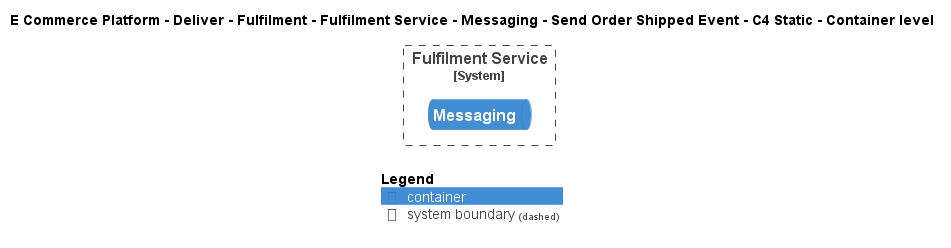

The diagram above was rendered by PlantUML. Its source (embedded in the PNG):
@startuml
!include ..\..\..\..\..\..\..\..\..\.c4s\C4_Container.puml

AddElementTag("c4interflow:lifecycle:new", $bgColor=green, $fontColor=#ffffff, $borderColor=green, $shadowing="False")
AddElementTag("c4interflow:lifecycle:changed", $bgColor=orange, $fontColor=#ffffff, $borderColor=orange, $shadowing="False")
AddElementTag("c4interflow:lifecycle:removed", $bgColor=red, $fontColor=#ffffff, $borderColor=red, $shadowing="False")

AddRelTag("c4interflow:lifecycle:new", $textColor=green, $lineColor=green)
AddRelTag("c4interflow:lifecycle:changed", $textColor=orange, $lineColor=orange)
AddRelTag("c4interflow:lifecycle:removed", $textColor=red, $lineColor=red)

SHOW_PERSON_PORTRAIT()
LAYOUT_TOP_DOWN()

skinparam linetype polyline

title E Commerce Platform - Deliver - Fulfilment - Fulfilment Service - Messaging - Send Order Shipped Event - C4 Static - Container level


System_Boundary(ECommercePlatform.Deliver.Fulfilment.SoftwareSystems.FulfilmentService, "Fulfilment Service") {
    ContainerQueue(ECommercePlatform.Deliver.Fulfilment.SoftwareSystems.FulfilmentService.Containers.Messaging, "Messaging", "", "")
}



SHOW_LEGEND()
@enduml